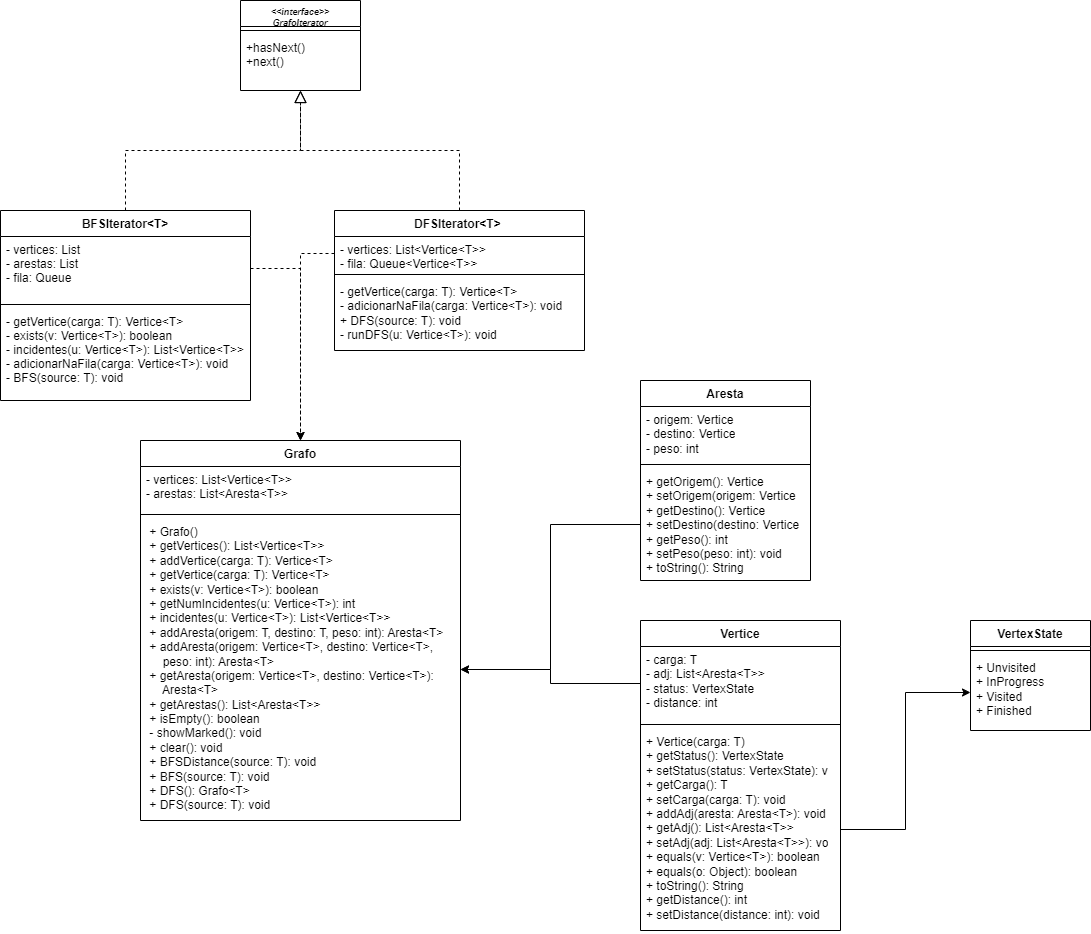

The diagram above was exported from draw.io. Its source (the exported page's mxGraphModel, read from the mxfile embedded in the PNG):
<mxGraphModel dx="1674" dy="782" grid="1" gridSize="10" guides="1" tooltips="1" connect="1" arrows="1" fold="1" page="1" pageScale="1" pageWidth="827" pageHeight="1169" math="0" shadow="0">
  <root>
    <mxCell id="WIyWlLk6GJQsqaUBKTNV-0" />
    <mxCell id="WIyWlLk6GJQsqaUBKTNV-1" parent="WIyWlLk6GJQsqaUBKTNV-0" />
    <mxCell id="zkfFHV4jXpPFQw0GAbJ--0" value="&lt;&lt;interface&gt;&gt;&#10;GrafoIterator" style="swimlane;fontStyle=3;align=center;verticalAlign=top;childLayout=stackLayout;horizontal=1;startSize=26;horizontalStack=0;resizeParent=1;resizeLast=0;collapsible=1;marginBottom=0;rounded=0;shadow=0;strokeWidth=1;fontSize=9;" parent="WIyWlLk6GJQsqaUBKTNV-1" vertex="1">
      <mxGeometry x="320" y="180" width="120" height="90" as="geometry">
        <mxRectangle x="230" y="140" width="160" height="26" as="alternateBounds" />
      </mxGeometry>
    </mxCell>
    <mxCell id="zkfFHV4jXpPFQw0GAbJ--4" value="" style="line;html=1;strokeWidth=1;align=left;verticalAlign=middle;spacingTop=-1;spacingLeft=3;spacingRight=3;rotatable=0;labelPosition=right;points=[];portConstraint=eastwest;" parent="zkfFHV4jXpPFQw0GAbJ--0" vertex="1">
      <mxGeometry y="26" width="120" height="8" as="geometry" />
    </mxCell>
    <mxCell id="Xipn-D6_zE4ylH1yZWuf-6" value="+hasNext()&#10;+next()" style="text;align=left;verticalAlign=top;spacingLeft=4;spacingRight=4;overflow=hidden;rotatable=0;points=[[0,0.5],[1,0.5]];portConstraint=eastwest;rounded=0;shadow=0;html=0;" vertex="1" parent="zkfFHV4jXpPFQw0GAbJ--0">
      <mxGeometry y="34" width="120" height="46" as="geometry" />
    </mxCell>
    <mxCell id="zkfFHV4jXpPFQw0GAbJ--6" value="BFSIterator&lt;T&gt;" style="swimlane;fontStyle=1;align=center;verticalAlign=top;childLayout=stackLayout;horizontal=1;startSize=26;horizontalStack=0;resizeParent=1;resizeLast=0;collapsible=1;marginBottom=0;rounded=0;shadow=0;strokeWidth=1;" parent="WIyWlLk6GJQsqaUBKTNV-1" vertex="1">
      <mxGeometry x="80" y="390" width="250" height="190" as="geometry">
        <mxRectangle x="130" y="380" width="160" height="26" as="alternateBounds" />
      </mxGeometry>
    </mxCell>
    <mxCell id="zkfFHV4jXpPFQw0GAbJ--7" value="- vertices: List&#10;- arestas: List&#10;- fila: Queue" style="text;align=left;verticalAlign=top;spacingLeft=4;spacingRight=4;overflow=hidden;rotatable=0;points=[[0,0.5],[1,0.5]];portConstraint=eastwest;" parent="zkfFHV4jXpPFQw0GAbJ--6" vertex="1">
      <mxGeometry y="26" width="250" height="64" as="geometry" />
    </mxCell>
    <mxCell id="zkfFHV4jXpPFQw0GAbJ--9" value="" style="line;html=1;strokeWidth=1;align=left;verticalAlign=middle;spacingTop=-1;spacingLeft=3;spacingRight=3;rotatable=0;labelPosition=right;points=[];portConstraint=eastwest;" parent="zkfFHV4jXpPFQw0GAbJ--6" vertex="1">
      <mxGeometry y="90" width="250" height="8" as="geometry" />
    </mxCell>
    <mxCell id="zkfFHV4jXpPFQw0GAbJ--11" value="- getVertice(carga: T): Vertice&lt;T&gt;           &#10;- exists(v: Vertice&lt;T&gt;): boolean            &#10;- incidentes(u: Vertice&lt;T&gt;): List&lt;Vertice&lt;T&gt;&gt;&#10;- adicionarNaFila(carga: Vertice&lt;T&gt;): void   &#10;- BFS(source: T): void " style="text;align=left;verticalAlign=top;spacingLeft=4;spacingRight=4;overflow=hidden;rotatable=0;points=[[0,0.5],[1,0.5]];portConstraint=eastwest;" parent="zkfFHV4jXpPFQw0GAbJ--6" vertex="1">
      <mxGeometry y="98" width="250" height="92" as="geometry" />
    </mxCell>
    <mxCell id="zkfFHV4jXpPFQw0GAbJ--12" value="" style="endArrow=block;endSize=10;endFill=0;shadow=0;strokeWidth=1;rounded=0;edgeStyle=elbowEdgeStyle;elbow=vertical;dashed=1;" parent="WIyWlLk6GJQsqaUBKTNV-1" source="zkfFHV4jXpPFQw0GAbJ--6" target="zkfFHV4jXpPFQw0GAbJ--0" edge="1">
      <mxGeometry width="160" relative="1" as="geometry">
        <mxPoint x="200" y="203" as="sourcePoint" />
        <mxPoint x="200" y="203" as="targetPoint" />
      </mxGeometry>
    </mxCell>
    <mxCell id="zkfFHV4jXpPFQw0GAbJ--13" value="DFSIterator&lt;T&gt; " style="swimlane;fontStyle=1;align=center;verticalAlign=top;childLayout=stackLayout;horizontal=1;startSize=26;horizontalStack=0;resizeParent=1;resizeLast=0;collapsible=1;marginBottom=0;rounded=0;shadow=0;strokeWidth=1;" parent="WIyWlLk6GJQsqaUBKTNV-1" vertex="1">
      <mxGeometry x="414" y="390" width="250" height="140" as="geometry">
        <mxRectangle x="340" y="380" width="170" height="26" as="alternateBounds" />
      </mxGeometry>
    </mxCell>
    <mxCell id="zkfFHV4jXpPFQw0GAbJ--14" value="- vertices: List&lt;Vertice&lt;T&gt;&gt;&#10;- fila: Queue&lt;Vertice&lt;T&gt;&gt; " style="text;align=left;verticalAlign=top;spacingLeft=4;spacingRight=4;overflow=hidden;rotatable=0;points=[[0,0.5],[1,0.5]];portConstraint=eastwest;" parent="zkfFHV4jXpPFQw0GAbJ--13" vertex="1">
      <mxGeometry y="26" width="250" height="34" as="geometry" />
    </mxCell>
    <mxCell id="zkfFHV4jXpPFQw0GAbJ--15" value="" style="line;html=1;strokeWidth=1;align=left;verticalAlign=middle;spacingTop=-1;spacingLeft=3;spacingRight=3;rotatable=0;labelPosition=right;points=[];portConstraint=eastwest;" parent="zkfFHV4jXpPFQw0GAbJ--13" vertex="1">
      <mxGeometry y="60" width="250" height="8" as="geometry" />
    </mxCell>
    <mxCell id="Xipn-D6_zE4ylH1yZWuf-7" value="&lt;div&gt;- getVertice(carga: T): Vertice&amp;lt;T&amp;gt;&amp;nbsp; &amp;nbsp; &amp;nbsp; &amp;nbsp; &amp;nbsp; &amp;nbsp;&lt;/div&gt;&lt;div&gt;- adicionarNaFila(carga: Vertice&amp;lt;T&amp;gt;): void&amp;nbsp; &amp;nbsp;&lt;/div&gt;&lt;div&gt;+ DFS(source: T): void&amp;nbsp; &amp;nbsp; &amp;nbsp; &amp;nbsp; &amp;nbsp; &amp;nbsp; &amp;nbsp; &amp;nbsp; &amp;nbsp; &amp;nbsp; &amp;nbsp;&amp;nbsp;&lt;/div&gt;&lt;div&gt;- runDFS(u: Vertice&amp;lt;T&amp;gt;): void&amp;nbsp;&lt;/div&gt;" style="text;strokeColor=none;fillColor=none;align=left;verticalAlign=top;spacingLeft=4;spacingRight=4;overflow=hidden;rotatable=0;points=[[0,0.5],[1,0.5]];portConstraint=eastwest;whiteSpace=wrap;html=1;" vertex="1" parent="zkfFHV4jXpPFQw0GAbJ--13">
      <mxGeometry y="68" width="250" height="72" as="geometry" />
    </mxCell>
    <mxCell id="zkfFHV4jXpPFQw0GAbJ--16" value="" style="endArrow=block;endSize=10;endFill=0;shadow=0;strokeWidth=1;rounded=0;edgeStyle=elbowEdgeStyle;elbow=vertical;dashed=1;" parent="WIyWlLk6GJQsqaUBKTNV-1" source="zkfFHV4jXpPFQw0GAbJ--13" target="zkfFHV4jXpPFQw0GAbJ--0" edge="1">
      <mxGeometry width="160" relative="1" as="geometry">
        <mxPoint x="210" y="373" as="sourcePoint" />
        <mxPoint x="310" y="271" as="targetPoint" />
      </mxGeometry>
    </mxCell>
    <mxCell id="Xipn-D6_zE4ylH1yZWuf-0" value="Grafo" style="swimlane;fontStyle=1;align=center;verticalAlign=top;childLayout=stackLayout;horizontal=1;startSize=26;horizontalStack=0;resizeParent=1;resizeParentMax=0;resizeLast=0;collapsible=1;marginBottom=0;whiteSpace=wrap;html=1;" vertex="1" parent="WIyWlLk6GJQsqaUBKTNV-1">
      <mxGeometry x="220" y="620" width="320" height="380" as="geometry" />
    </mxCell>
    <mxCell id="Xipn-D6_zE4ylH1yZWuf-1" value="&lt;div&gt;- vertices: List&amp;lt;Vertice&amp;lt;T&amp;gt;&amp;gt;&amp;nbsp; &amp;nbsp; &amp;nbsp; &amp;nbsp;&lt;/div&gt;&lt;div&gt;&lt;span style=&quot;background-color: initial;&quot;&gt;- arestas: List&amp;lt;Aresta&amp;lt;T&amp;gt;&amp;gt;&amp;nbsp;&lt;/span&gt;&lt;/div&gt;" style="text;strokeColor=none;fillColor=none;align=left;verticalAlign=top;spacingLeft=4;spacingRight=4;overflow=hidden;rotatable=0;points=[[0,0.5],[1,0.5]];portConstraint=eastwest;whiteSpace=wrap;html=1;" vertex="1" parent="Xipn-D6_zE4ylH1yZWuf-0">
      <mxGeometry y="26" width="320" height="44" as="geometry" />
    </mxCell>
    <mxCell id="Xipn-D6_zE4ylH1yZWuf-2" value="" style="line;strokeWidth=1;fillColor=none;align=left;verticalAlign=middle;spacingTop=-1;spacingLeft=3;spacingRight=3;rotatable=0;labelPosition=right;points=[];portConstraint=eastwest;strokeColor=inherit;" vertex="1" parent="Xipn-D6_zE4ylH1yZWuf-0">
      <mxGeometry y="70" width="320" height="8" as="geometry" />
    </mxCell>
    <mxCell id="Xipn-D6_zE4ylH1yZWuf-3" value="&lt;div&gt;&amp;nbsp;+ Grafo()&amp;nbsp; &amp;nbsp; &amp;nbsp; &amp;nbsp; &amp;nbsp; &amp;nbsp; &amp;nbsp; &amp;nbsp; &amp;nbsp; &amp;nbsp; &amp;nbsp; &amp;nbsp; &amp;nbsp; &amp;nbsp; &amp;nbsp; &amp;nbsp; &amp;nbsp; &amp;nbsp; &amp;nbsp; &amp;nbsp; &amp;nbsp; &amp;nbsp; &amp;nbsp; &amp;nbsp;&amp;nbsp;&lt;/div&gt;&lt;div&gt;&amp;nbsp;+ getVertices(): List&amp;lt;Vertice&amp;lt;T&amp;gt;&amp;gt;&amp;nbsp; &amp;nbsp; &amp;nbsp; &amp;nbsp; &amp;nbsp; &amp;nbsp; &amp;nbsp; &amp;nbsp; &amp;nbsp; &amp;nbsp; &amp;nbsp; &amp;nbsp;&amp;nbsp;&lt;/div&gt;&lt;div&gt;&amp;nbsp;+ addVertice(carga: T): Vertice&amp;lt;T&amp;gt;&amp;nbsp; &amp;nbsp; &amp;nbsp; &amp;nbsp; &amp;nbsp; &amp;nbsp; &amp;nbsp; &amp;nbsp; &amp;nbsp; &amp;nbsp; &amp;nbsp; &amp;nbsp;&amp;nbsp;&lt;/div&gt;&lt;div&gt;&amp;nbsp;+ getVertice(carga: T): Vertice&amp;lt;T&amp;gt;&amp;nbsp; &amp;nbsp; &amp;nbsp; &amp;nbsp; &amp;nbsp; &amp;nbsp; &amp;nbsp; &amp;nbsp; &amp;nbsp; &amp;nbsp; &amp;nbsp; &amp;nbsp;&amp;nbsp;&lt;/div&gt;&lt;div&gt;&amp;nbsp;+ exists(v: Vertice&amp;lt;T&amp;gt;): boolean&amp;nbsp; &amp;nbsp; &amp;nbsp; &amp;nbsp; &amp;nbsp; &amp;nbsp; &amp;nbsp; &amp;nbsp; &amp;nbsp; &amp;nbsp; &amp;nbsp; &amp;nbsp; &amp;nbsp;&amp;nbsp;&lt;/div&gt;&lt;div&gt;&amp;nbsp;+ getNumIncidentes(u: Vertice&amp;lt;T&amp;gt;): int&amp;nbsp; &amp;nbsp; &amp;nbsp; &amp;nbsp; &amp;nbsp; &amp;nbsp; &amp;nbsp; &amp;nbsp; &amp;nbsp; &amp;nbsp;&amp;nbsp;&lt;/div&gt;&lt;div&gt;&amp;nbsp;+ incidentes(u: Vertice&amp;lt;T&amp;gt;): List&amp;lt;Vertice&amp;lt;T&amp;gt;&amp;gt;&amp;nbsp; &amp;nbsp; &amp;nbsp; &amp;nbsp; &amp;nbsp; &amp;nbsp; &amp;nbsp;&lt;/div&gt;&lt;div&gt;&amp;nbsp;+ addAresta(origem: T, destino: T, peso: int): Aresta&amp;lt;T&amp;gt;&amp;nbsp;&amp;nbsp;&lt;/div&gt;&lt;div&gt;&amp;nbsp;+ addAresta(origem: Vertice&amp;lt;T&amp;gt;, destino: Vertice&amp;lt;T&amp;gt;,&amp;nbsp; &amp;nbsp; &amp;nbsp;&amp;nbsp;&lt;/div&gt;&lt;div&gt;&amp;nbsp; &amp;nbsp; &amp;nbsp;peso: int): Aresta&amp;lt;T&amp;gt;&amp;nbsp; &amp;nbsp; &amp;nbsp; &amp;nbsp; &amp;nbsp; &amp;nbsp; &amp;nbsp; &amp;nbsp; &amp;nbsp; &amp;nbsp; &amp;nbsp; &amp;nbsp; &amp;nbsp; &amp;nbsp; &amp;nbsp; &amp;nbsp; &amp;nbsp;&lt;/div&gt;&lt;div&gt;&amp;nbsp;+ getAresta(origem: Vertice&amp;lt;T&amp;gt;, destino: Vertice&amp;lt;T&amp;gt;):&amp;nbsp; &amp;nbsp; &amp;nbsp;&lt;/div&gt;&lt;div&gt;&amp;nbsp; &amp;nbsp; &amp;nbsp;Aresta&amp;lt;T&amp;gt;&amp;nbsp; &amp;nbsp; &amp;nbsp; &amp;nbsp; &amp;nbsp; &amp;nbsp; &amp;nbsp; &amp;nbsp; &amp;nbsp; &amp;nbsp; &amp;nbsp; &amp;nbsp; &amp;nbsp; &amp;nbsp; &amp;nbsp; &amp;nbsp; &amp;nbsp; &amp;nbsp; &amp;nbsp; &amp;nbsp; &amp;nbsp; &amp;nbsp; &amp;nbsp;&lt;/div&gt;&lt;div&gt;&amp;nbsp;+ getArestas(): List&amp;lt;Aresta&amp;lt;T&amp;gt;&amp;gt;&amp;nbsp; &amp;nbsp; &amp;nbsp; &amp;nbsp; &amp;nbsp; &amp;nbsp; &amp;nbsp; &amp;nbsp; &amp;nbsp; &amp;nbsp; &amp;nbsp; &amp;nbsp; &amp;nbsp; &amp;nbsp;&lt;/div&gt;&lt;div&gt;&amp;nbsp;+ isEmpty(): boolean&amp;nbsp; &amp;nbsp; &amp;nbsp;&amp;nbsp;&lt;/div&gt;&lt;div&gt;&amp;nbsp;- showMarked(): void&amp;nbsp; &amp;nbsp; &amp;nbsp; &amp;nbsp; &amp;nbsp; &amp;nbsp; &amp;nbsp; &amp;nbsp; &amp;nbsp; &amp;nbsp; &amp;nbsp; &amp;nbsp; &amp;nbsp; &amp;nbsp; &amp;nbsp; &amp;nbsp;&amp;nbsp;&lt;/div&gt;&lt;div&gt;&amp;nbsp;+ clear(): void&amp;nbsp; &amp;nbsp; &amp;nbsp; &amp;nbsp; &amp;nbsp; &amp;nbsp; &amp;nbsp; &amp;nbsp; &amp;nbsp; &amp;nbsp; &amp;nbsp; &amp;nbsp; &amp;nbsp; &amp;nbsp; &amp;nbsp; &amp;nbsp; &amp;nbsp; &amp;nbsp; &amp;nbsp; &amp;nbsp; &amp;nbsp; &amp;nbsp;&lt;/div&gt;&lt;div&gt;&amp;nbsp;+ BFSDistance(source: T): void&amp;nbsp; &amp;nbsp; &amp;nbsp; &amp;nbsp; &amp;nbsp; &amp;nbsp; &amp;nbsp; &amp;nbsp; &amp;nbsp; &amp;nbsp; &amp;nbsp; &amp;nbsp; &amp;nbsp; &amp;nbsp;&amp;nbsp;&lt;/div&gt;&lt;div&gt;&amp;nbsp;+ BFS(source: T): void&amp;nbsp; &amp;nbsp; &amp;nbsp; &amp;nbsp; &amp;nbsp; &amp;nbsp; &amp;nbsp; &amp;nbsp; &amp;nbsp; &amp;nbsp; &amp;nbsp; &amp;nbsp; &amp;nbsp; &amp;nbsp; &amp;nbsp; &amp;nbsp; &amp;nbsp; &amp;nbsp;&amp;nbsp;&lt;/div&gt;&lt;div&gt;&amp;nbsp;+ DFS(): Grafo&amp;lt;T&amp;gt;&amp;nbsp; &amp;nbsp; &amp;nbsp; &amp;nbsp; &amp;nbsp; &amp;nbsp; &amp;nbsp; &amp;nbsp; &amp;nbsp; &amp;nbsp; &amp;nbsp; &amp;nbsp; &amp;nbsp; &amp;nbsp; &amp;nbsp; &amp;nbsp; &amp;nbsp; &amp;nbsp; &amp;nbsp; &amp;nbsp; &amp;nbsp;&lt;/div&gt;&lt;div&gt;&amp;nbsp;+ DFS(source: T): void&amp;nbsp;&lt;/div&gt;" style="text;strokeColor=none;fillColor=none;align=left;verticalAlign=top;spacingLeft=4;spacingRight=4;overflow=hidden;rotatable=0;points=[[0,0.5],[1,0.5]];portConstraint=eastwest;whiteSpace=wrap;html=1;" vertex="1" parent="Xipn-D6_zE4ylH1yZWuf-0">
      <mxGeometry y="78" width="320" height="302" as="geometry" />
    </mxCell>
    <mxCell id="Xipn-D6_zE4ylH1yZWuf-4" style="edgeStyle=orthogonalEdgeStyle;rounded=0;orthogonalLoop=1;jettySize=auto;html=1;entryX=0.5;entryY=0;entryDx=0;entryDy=0;dashed=1;" edge="1" parent="WIyWlLk6GJQsqaUBKTNV-1" source="zkfFHV4jXpPFQw0GAbJ--7" target="Xipn-D6_zE4ylH1yZWuf-0">
      <mxGeometry relative="1" as="geometry">
        <mxPoint x="280" y="425" as="sourcePoint" />
      </mxGeometry>
    </mxCell>
    <mxCell id="Xipn-D6_zE4ylH1yZWuf-5" style="edgeStyle=orthogonalEdgeStyle;rounded=0;orthogonalLoop=1;jettySize=auto;html=1;dashed=1;" edge="1" parent="WIyWlLk6GJQsqaUBKTNV-1" source="zkfFHV4jXpPFQw0GAbJ--14" target="Xipn-D6_zE4ylH1yZWuf-0">
      <mxGeometry relative="1" as="geometry" />
    </mxCell>
    <mxCell id="Xipn-D6_zE4ylH1yZWuf-8" value="Aresta" style="swimlane;fontStyle=1;align=center;verticalAlign=top;childLayout=stackLayout;horizontal=1;startSize=26;horizontalStack=0;resizeParent=1;resizeParentMax=0;resizeLast=0;collapsible=1;marginBottom=0;whiteSpace=wrap;html=1;" vertex="1" parent="WIyWlLk6GJQsqaUBKTNV-1">
      <mxGeometry x="720" y="560" width="170" height="200" as="geometry" />
    </mxCell>
    <mxCell id="Xipn-D6_zE4ylH1yZWuf-9" value="&lt;div&gt;- origem: Vertice&lt;/div&gt;&lt;div&gt;- destino: Vertice&lt;/div&gt;&lt;div&gt;- peso: int&lt;/div&gt;" style="text;strokeColor=none;fillColor=none;align=left;verticalAlign=top;spacingLeft=4;spacingRight=4;overflow=hidden;rotatable=0;points=[[0,0.5],[1,0.5]];portConstraint=eastwest;whiteSpace=wrap;html=1;" vertex="1" parent="Xipn-D6_zE4ylH1yZWuf-8">
      <mxGeometry y="26" width="170" height="54" as="geometry" />
    </mxCell>
    <mxCell id="Xipn-D6_zE4ylH1yZWuf-10" value="" style="line;strokeWidth=1;fillColor=none;align=left;verticalAlign=middle;spacingTop=-1;spacingLeft=3;spacingRight=3;rotatable=0;labelPosition=right;points=[];portConstraint=eastwest;strokeColor=inherit;" vertex="1" parent="Xipn-D6_zE4ylH1yZWuf-8">
      <mxGeometry y="80" width="170" height="8" as="geometry" />
    </mxCell>
    <mxCell id="Xipn-D6_zE4ylH1yZWuf-11" value="&lt;div&gt;+ getOrigem(): Vertice&lt;/div&gt;&lt;div&gt;+ setOrigem(origem: Vertice&lt;/div&gt;&lt;div&gt;+ getDestino(): Vertice&lt;/div&gt;&lt;div&gt;+ setDestino(destino: Vertice&lt;/div&gt;&lt;div&gt;+ getPeso(): int&lt;/div&gt;&lt;div&gt;+ setPeso(peso: int): void&lt;/div&gt;&lt;div&gt;+ toString(): String&lt;/div&gt;" style="text;strokeColor=none;fillColor=none;align=left;verticalAlign=top;spacingLeft=4;spacingRight=4;overflow=hidden;rotatable=0;points=[[0,0.5],[1,0.5]];portConstraint=eastwest;whiteSpace=wrap;html=1;" vertex="1" parent="Xipn-D6_zE4ylH1yZWuf-8">
      <mxGeometry y="88" width="170" height="112" as="geometry" />
    </mxCell>
    <mxCell id="Xipn-D6_zE4ylH1yZWuf-12" value="Vertice" style="swimlane;fontStyle=1;align=center;verticalAlign=top;childLayout=stackLayout;horizontal=1;startSize=26;horizontalStack=0;resizeParent=1;resizeParentMax=0;resizeLast=0;collapsible=1;marginBottom=0;whiteSpace=wrap;html=1;" vertex="1" parent="WIyWlLk6GJQsqaUBKTNV-1">
      <mxGeometry x="720" y="800" width="200" height="310" as="geometry" />
    </mxCell>
    <mxCell id="Xipn-D6_zE4ylH1yZWuf-13" value="&lt;div&gt;- carga: T&lt;/div&gt;&lt;div&gt;- adj: List&amp;lt;Aresta&amp;lt;T&amp;gt;&amp;gt;&lt;/div&gt;&lt;div&gt;- status: VertexState&lt;/div&gt;&lt;div&gt;- distance: int&lt;/div&gt;" style="text;strokeColor=none;fillColor=none;align=left;verticalAlign=top;spacingLeft=4;spacingRight=4;overflow=hidden;rotatable=0;points=[[0,0.5],[1,0.5]];portConstraint=eastwest;whiteSpace=wrap;html=1;" vertex="1" parent="Xipn-D6_zE4ylH1yZWuf-12">
      <mxGeometry y="26" width="200" height="74" as="geometry" />
    </mxCell>
    <mxCell id="Xipn-D6_zE4ylH1yZWuf-14" value="" style="line;strokeWidth=1;fillColor=none;align=left;verticalAlign=middle;spacingTop=-1;spacingLeft=3;spacingRight=3;rotatable=0;labelPosition=right;points=[];portConstraint=eastwest;strokeColor=inherit;" vertex="1" parent="Xipn-D6_zE4ylH1yZWuf-12">
      <mxGeometry y="100" width="200" height="8" as="geometry" />
    </mxCell>
    <mxCell id="Xipn-D6_zE4ylH1yZWuf-15" value="&lt;div&gt;+ Vertice(carga: T)&lt;/div&gt;&lt;div&gt;+ getStatus(): VertexState&lt;/div&gt;&lt;div&gt;+ setStatus(status: VertexState): v&lt;/div&gt;&lt;div&gt;+ getCarga(): T&lt;/div&gt;&lt;div&gt;+ setCarga(carga: T): void&lt;/div&gt;&lt;div&gt;+ addAdj(aresta: Aresta&amp;lt;T&amp;gt;): void&lt;/div&gt;&lt;div&gt;+ getAdj(): List&amp;lt;Aresta&amp;lt;T&amp;gt;&amp;gt;&lt;/div&gt;&lt;div&gt;+ setAdj(adj: List&amp;lt;Aresta&amp;lt;T&amp;gt;&amp;gt;): vo&lt;/div&gt;&lt;div&gt;+ equals(v: Vertice&amp;lt;T&amp;gt;): boolean&lt;/div&gt;&lt;div&gt;+ equals(o: Object): boolean&lt;/div&gt;&lt;div&gt;+ toString(): String&lt;/div&gt;&lt;div&gt;+ getDistance(): int&lt;/div&gt;&lt;div&gt;+ setDistance(distance: int): void&lt;/div&gt;" style="text;strokeColor=none;fillColor=none;align=left;verticalAlign=top;spacingLeft=4;spacingRight=4;overflow=hidden;rotatable=0;points=[[0,0.5],[1,0.5]];portConstraint=eastwest;whiteSpace=wrap;html=1;" vertex="1" parent="Xipn-D6_zE4ylH1yZWuf-12">
      <mxGeometry y="108" width="200" height="202" as="geometry" />
    </mxCell>
    <mxCell id="Xipn-D6_zE4ylH1yZWuf-16" value="VertexState" style="swimlane;fontStyle=1;align=center;verticalAlign=top;childLayout=stackLayout;horizontal=1;startSize=26;horizontalStack=0;resizeParent=1;resizeParentMax=0;resizeLast=0;collapsible=1;marginBottom=0;whiteSpace=wrap;html=1;" vertex="1" parent="WIyWlLk6GJQsqaUBKTNV-1">
      <mxGeometry x="1050" y="800" width="120" height="110" as="geometry" />
    </mxCell>
    <mxCell id="Xipn-D6_zE4ylH1yZWuf-18" value="" style="line;strokeWidth=1;fillColor=none;align=left;verticalAlign=middle;spacingTop=-1;spacingLeft=3;spacingRight=3;rotatable=0;labelPosition=right;points=[];portConstraint=eastwest;strokeColor=inherit;" vertex="1" parent="Xipn-D6_zE4ylH1yZWuf-16">
      <mxGeometry y="26" width="120" height="8" as="geometry" />
    </mxCell>
    <mxCell id="Xipn-D6_zE4ylH1yZWuf-19" value="&lt;div&gt;+ Unvisited&lt;/div&gt;&lt;div&gt;+ InProgress&lt;/div&gt;&lt;div&gt;+ Visited&lt;/div&gt;&lt;div&gt;+ Finished&lt;/div&gt;" style="text;strokeColor=none;fillColor=none;align=left;verticalAlign=top;spacingLeft=4;spacingRight=4;overflow=hidden;rotatable=0;points=[[0,0.5],[1,0.5]];portConstraint=eastwest;whiteSpace=wrap;html=1;" vertex="1" parent="Xipn-D6_zE4ylH1yZWuf-16">
      <mxGeometry y="34" width="120" height="76" as="geometry" />
    </mxCell>
    <mxCell id="Xipn-D6_zE4ylH1yZWuf-20" style="edgeStyle=orthogonalEdgeStyle;rounded=0;orthogonalLoop=1;jettySize=auto;html=1;" edge="1" parent="WIyWlLk6GJQsqaUBKTNV-1" source="Xipn-D6_zE4ylH1yZWuf-11" target="Xipn-D6_zE4ylH1yZWuf-3">
      <mxGeometry relative="1" as="geometry" />
    </mxCell>
    <mxCell id="Xipn-D6_zE4ylH1yZWuf-21" style="edgeStyle=orthogonalEdgeStyle;rounded=0;orthogonalLoop=1;jettySize=auto;html=1;" edge="1" parent="WIyWlLk6GJQsqaUBKTNV-1" source="Xipn-D6_zE4ylH1yZWuf-13" target="Xipn-D6_zE4ylH1yZWuf-3">
      <mxGeometry relative="1" as="geometry" />
    </mxCell>
    <mxCell id="Xipn-D6_zE4ylH1yZWuf-22" style="edgeStyle=orthogonalEdgeStyle;rounded=0;orthogonalLoop=1;jettySize=auto;html=1;" edge="1" parent="WIyWlLk6GJQsqaUBKTNV-1" source="Xipn-D6_zE4ylH1yZWuf-15" target="Xipn-D6_zE4ylH1yZWuf-19">
      <mxGeometry relative="1" as="geometry" />
    </mxCell>
  </root>
</mxGraphModel>